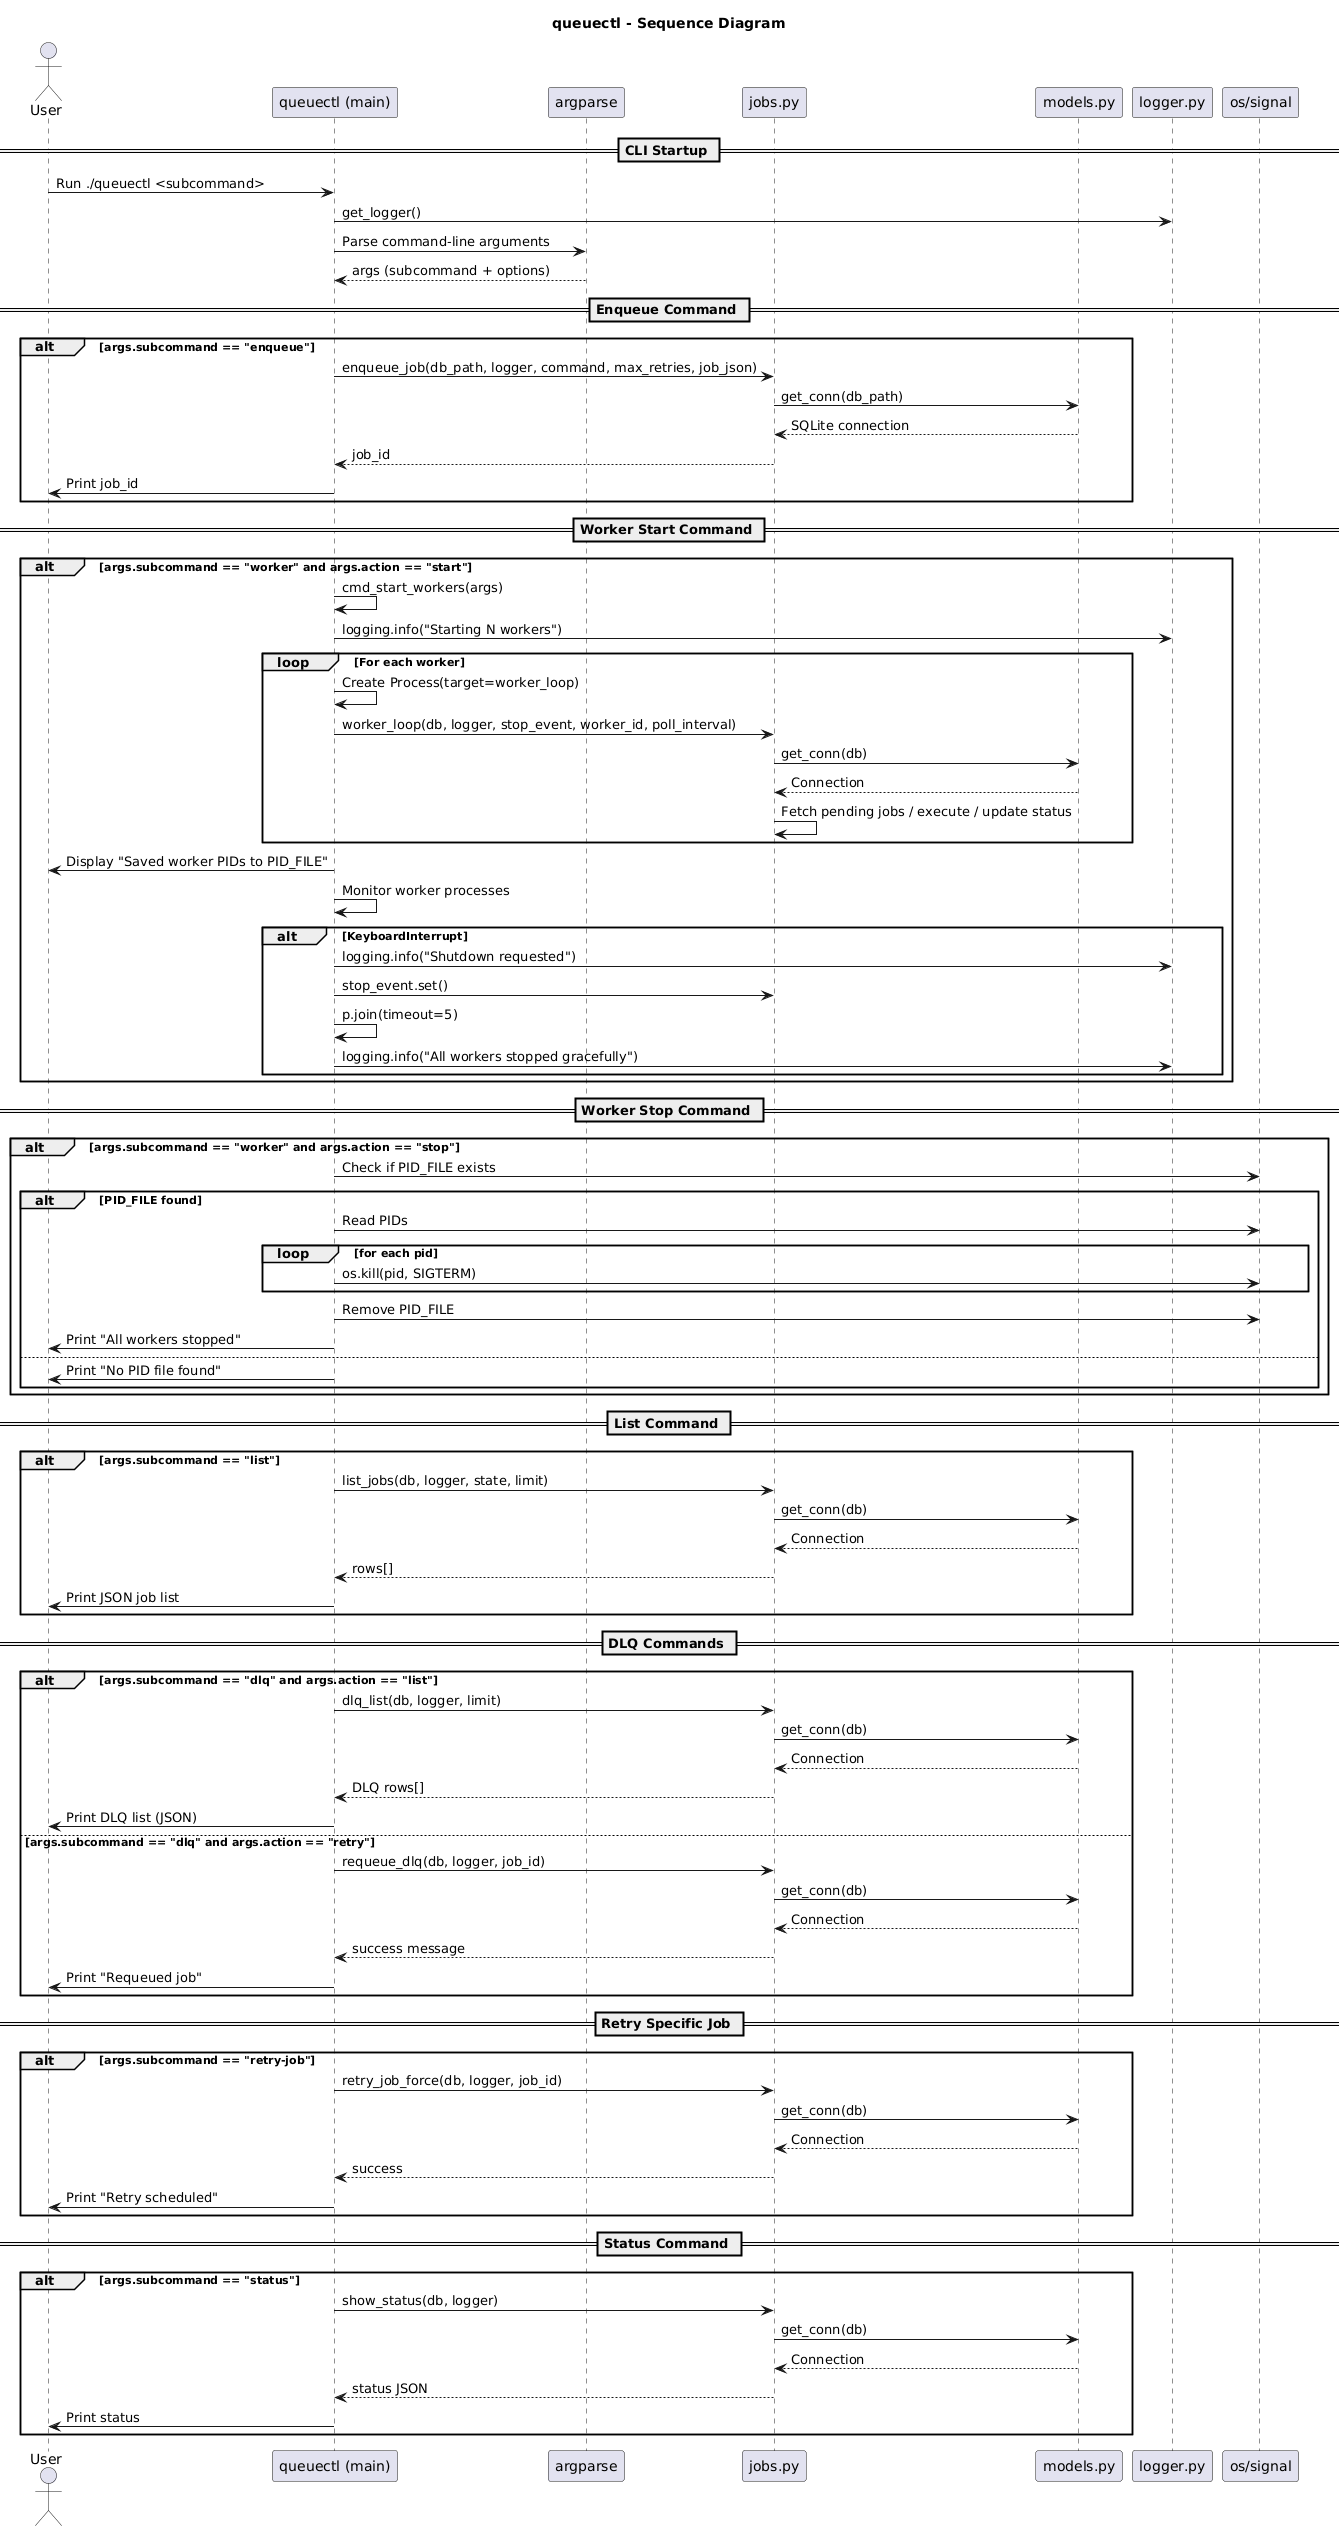

The diagram above was rendered by PlantUML. Its source (embedded in the PNG):
@startuml
title queuectl - Sequence Diagram

actor User
participant "queuectl (main)" as Main
participant "argparse" as ArgParse
participant "jobs.py" as Jobs
participant "models.py" as Models
participant "logger.py" as Logger
participant "os/signal" as OS

== CLI Startup ==
User -> Main: Run ./queuectl <subcommand>
Main -> Logger: get_logger()
Main -> ArgParse: Parse command-line arguments
ArgParse --> Main: args (subcommand + options)

== Enqueue Command ==
alt args.subcommand == "enqueue"
  Main -> Jobs: enqueue_job(db_path, logger, command, max_retries, job_json)
  Jobs -> Models: get_conn(db_path)
  Models --> Jobs: SQLite connection
  Jobs --> Main: job_id
  Main -> User: Print job_id
end

== Worker Start Command ==
alt args.subcommand == "worker" and args.action == "start"
  Main -> Main: cmd_start_workers(args)
  Main -> Logger: logging.info("Starting N workers")
  loop For each worker
    Main -> Main: Create Process(target=worker_loop)
    Main -> Jobs: worker_loop(db, logger, stop_event, worker_id, poll_interval)
    Jobs -> Models: get_conn(db)
    Models --> Jobs: Connection
    Jobs -> Jobs: Fetch pending jobs / execute / update status
  end
  Main -> User: Display "Saved worker PIDs to PID_FILE"
  Main -> Main: Monitor worker processes
  alt KeyboardInterrupt
    Main -> Logger: logging.info("Shutdown requested")
    Main -> Jobs: stop_event.set()
    Main -> Main: p.join(timeout=5)
    Main -> Logger: logging.info("All workers stopped gracefully")
  end
end

== Worker Stop Command ==
alt args.subcommand == "worker" and args.action == "stop"
  Main -> OS: Check if PID_FILE exists
  alt PID_FILE found
    Main -> OS: Read PIDs
    loop for each pid
      Main -> OS: os.kill(pid, SIGTERM)
    end
    Main -> OS: Remove PID_FILE
    Main -> User: Print "All workers stopped"
  else
    Main -> User: Print "No PID file found"
  end
end

== List Command ==
alt args.subcommand == "list"
  Main -> Jobs: list_jobs(db, logger, state, limit)
  Jobs -> Models: get_conn(db)
  Models --> Jobs: Connection
  Jobs --> Main: rows[]
  Main -> User: Print JSON job list
end

== DLQ Commands ==
alt args.subcommand == "dlq" and args.action == "list"
  Main -> Jobs: dlq_list(db, logger, limit)
  Jobs -> Models: get_conn(db)
  Models --> Jobs: Connection
  Jobs --> Main: DLQ rows[]
  Main -> User: Print DLQ list (JSON)
else args.subcommand == "dlq" and args.action == "retry"
  Main -> Jobs: requeue_dlq(db, logger, job_id)
  Jobs -> Models: get_conn(db)
  Models --> Jobs: Connection
  Jobs --> Main: success message
  Main -> User: Print "Requeued job"
end

== Retry Specific Job ==
alt args.subcommand == "retry-job"
  Main -> Jobs: retry_job_force(db, logger, job_id)
  Jobs -> Models: get_conn(db)
  Models --> Jobs: Connection
  Jobs --> Main: success
  Main -> User: Print "Retry scheduled"
end

== Status Command ==
alt args.subcommand == "status"
  Main -> Jobs: show_status(db, logger)
  Jobs -> Models: get_conn(db)
  Models --> Jobs: Connection
  Jobs --> Main: status JSON
  Main -> User: Print status
end
@enduml